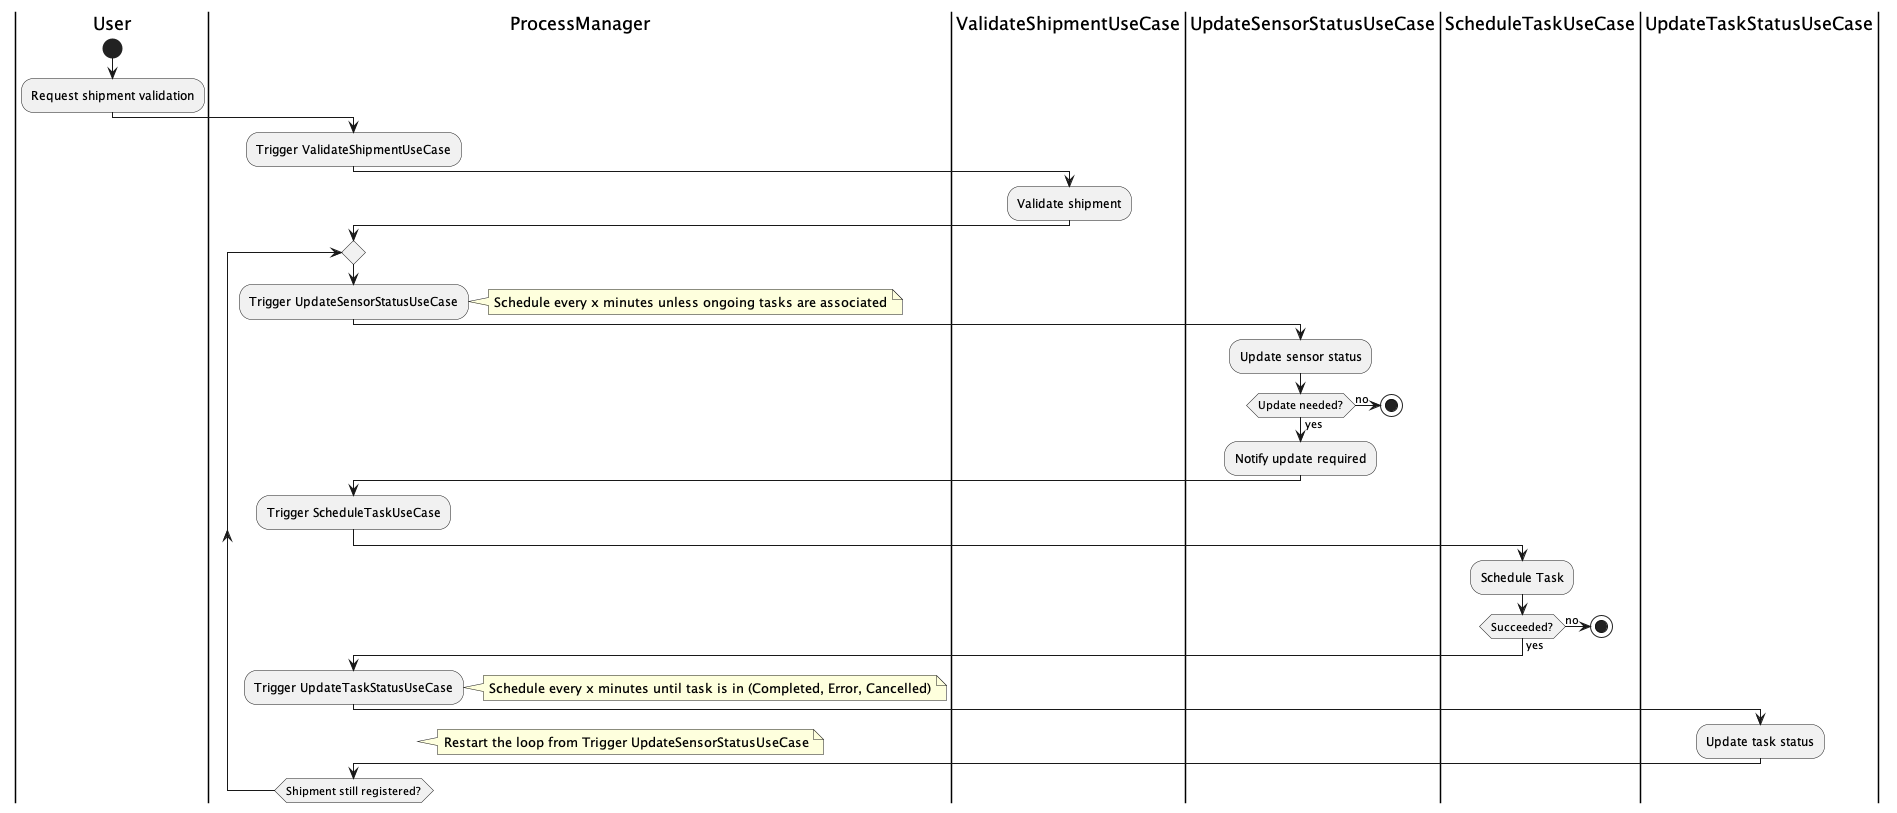

The diagram above was rendered by PlantUML. Its source (embedded in the PNG):
@startuml

|User|
start
:Request shipment validation;

|ProcessManager|
:Trigger ValidateShipmentUseCase;

|ValidateShipmentUseCase|
:Validate shipment;

|ProcessManager|
repeat
:Trigger UpdateSensorStatusUseCase;
note right
Schedule every x minutes unless ongoing tasks are associated
end note

|UpdateSensorStatusUseCase|
:Update sensor status;
if (Update needed?) then (yes)
:Notify update required;
else (no)
stop
endif


|ProcessManager|
:Trigger ScheduleTaskUseCase;

|ScheduleTaskUseCase|
:Schedule Task;
if (Succeeded?) then (yes)

else (no)
stop
endif

|ProcessManager|
:Trigger UpdateTaskStatusUseCase;
note right
Schedule every x minutes until task is in (Completed, Error, Cancelled)
end note

|UpdateTaskStatusUseCase|
:Update task status;

|ProcessManager|
repeat while (Shipment still registered?)
note right
Restart the loop from Trigger UpdateSensorStatusUseCase
end note

@enduml